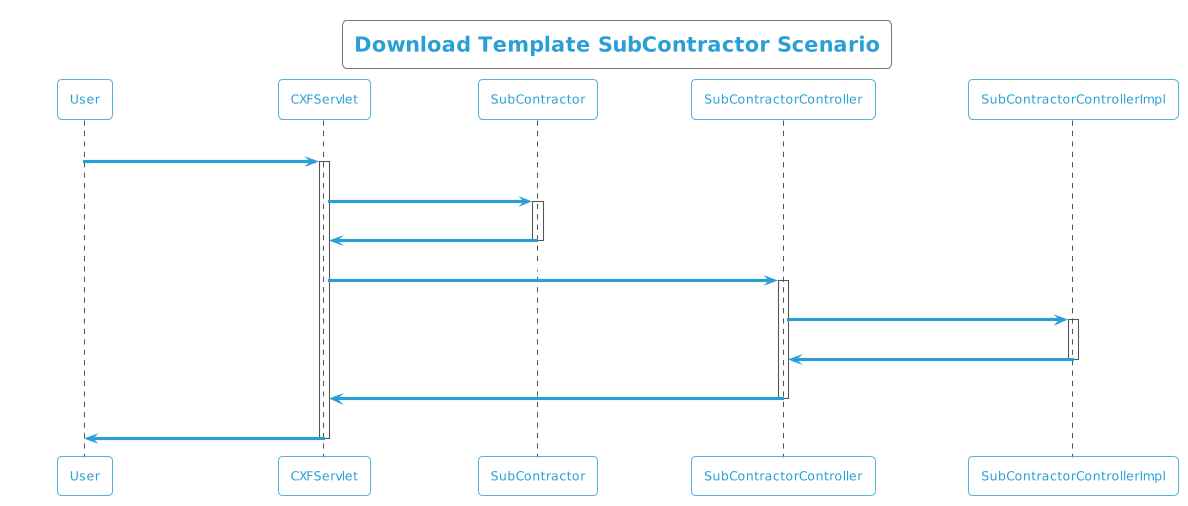

The diagram above was rendered by PlantUML. Its source (embedded in the PNG):
@startuml
!theme cyborg-outline
title  Download Template SubContractor Scenario
participant User
User -> CXFServlet: SubContractor
activate CXFServlet
CXFServlet -> SubContractor: << downloadTemplate >>
activate SubContractor
SubContractor -> CXFServlet: << instance >>
deactivate SubContractor
CXFServlet -> SubContractorController: downloadTemplate(:String fileName)
activate SubContractorController
SubContractorController -> SubContractorControllerImpl: ResponseBuilder(workbook,fileName)
activate SubContractorControllerImpl
SubContractorControllerImpl -> SubContractorController: response(:ResponseEntity)
deactivate SubContractorControllerImpl
SubContractorController -> CXFServlet: << SubContractor  >>
deactivate SubContractorController
CXFServlet -> User: marshalled SubContractor XML
deactivate CXFServlet
@enduml